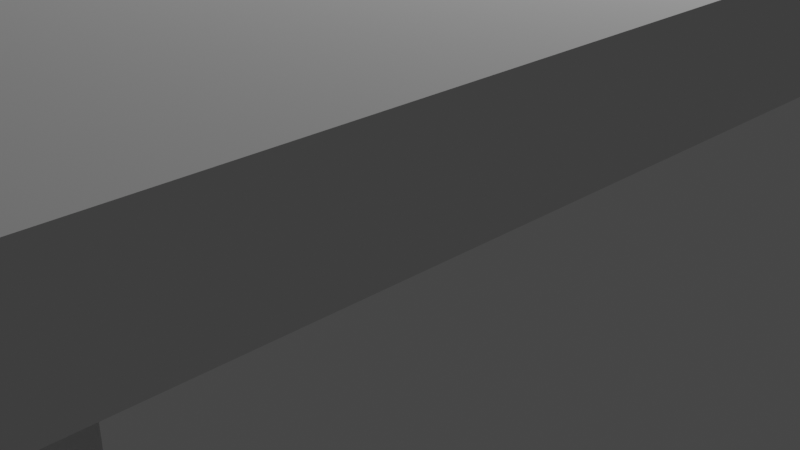 # Source: TABLE.blend  (saved by Blender 3.4.6; exported with 4.5.12 LTS)
import bpy
from mathutils import Matrix  # noqa: F401  (used for matrix-valued properties, if any)

bpy.ops.wm.read_factory_settings(use_empty=True)
scene = bpy.context.scene
scene.name = 'Scene'

# ---- collections
col_collection = bpy.data.collections.new('Collection'); scene.collection.children.link(col_collection)

# ---- materials (node trees are filled in below, after node groups)
mat_material_001 = bpy.data.materials.new('Material.001')
mat_material_001.alpha_threshold = 0.0
mat_material_001.use_transparent_shadow = False
mat_material_001.roughness = 0.5
mat_material_001.line_color = (0.0, 0.0, 0.0, 1.0)
mat_material_004 = bpy.data.materials.new('Material.004')
mat_material_004.alpha_threshold = 0.0
mat_material_004.use_transparent_shadow = False
mat_material_004.roughness = 0.5
mat_material_004.line_color = (0.0, 0.0, 0.0, 1.0)
mat_material_005 = bpy.data.materials.new('Material.005')
mat_material_005.alpha_threshold = 0.0
mat_material_005.use_transparent_shadow = False
mat_material_005.roughness = 0.5
mat_material_005.line_color = (0.0, 0.0, 0.0, 1.0)
mat_material_006 = bpy.data.materials.new('Material.006')
mat_material_006.alpha_threshold = 0.0
mat_material_006.use_transparent_shadow = False
mat_material_006.roughness = 0.5
mat_material_006.line_color = (0.0, 0.0, 0.0, 1.0)

# ---- material node trees
mat_material_001.use_nodes = True; mat_material_001.node_tree.nodes.clear()
_N = mat_material_001.node_tree.nodes; _L = mat_material_001.node_tree.links
n0 = _N.new('ShaderNodeOutputMaterial'); n0.name = 'Material Output'; n0.location = (300, 300)
n1 = _N.new('ShaderNodeBsdfPrincipled'); n1.name = 'Principled BSDF'; n1.location = (10, 300)
n1.distribution = 'GGX'
n1.subsurface_method = 'RANDOM_WALK_SKIN'
n1.inputs[3].default_value = 1.45
n1.inputs[27].default_value = (0.0, 0.0, 0.0, 1.0)
n1.inputs[28].default_value = 1.0
_L.new(n1.outputs[0], n0.inputs[0])
n0.is_active_output = True
mat_material_004.use_nodes = True; mat_material_004.node_tree.nodes.clear()
_N = mat_material_004.node_tree.nodes; _L = mat_material_004.node_tree.links
n0 = _N.new('ShaderNodeOutputMaterial'); n0.name = 'Material Output'; n0.location = (300, 300)
n1 = _N.new('ShaderNodeBsdfPrincipled'); n1.name = 'Principled BSDF'; n1.location = (10, 300)
n1.distribution = 'GGX'
n1.subsurface_method = 'RANDOM_WALK_SKIN'
n1.inputs[3].default_value = 1.45
n1.inputs[27].default_value = (0.0, 0.0, 0.0, 1.0)
n1.inputs[28].default_value = 1.0
_L.new(n1.outputs[0], n0.inputs[0])
n0.is_active_output = True
mat_material_005.use_nodes = True; mat_material_005.node_tree.nodes.clear()
_N = mat_material_005.node_tree.nodes; _L = mat_material_005.node_tree.links
n0 = _N.new('ShaderNodeOutputMaterial'); n0.name = 'Material Output'; n0.location = (300, 300)
n1 = _N.new('ShaderNodeBsdfPrincipled'); n1.name = 'Principled BSDF'; n1.location = (10, 300)
n1.distribution = 'GGX'
n1.subsurface_method = 'RANDOM_WALK_SKIN'
n1.inputs[3].default_value = 1.45
n1.inputs[27].default_value = (0.0, 0.0, 0.0, 1.0)
n1.inputs[28].default_value = 1.0
_L.new(n1.outputs[0], n0.inputs[0])
n0.is_active_output = True
mat_material_006.use_nodes = True; mat_material_006.node_tree.nodes.clear()
_N = mat_material_006.node_tree.nodes; _L = mat_material_006.node_tree.links
n0 = _N.new('ShaderNodeOutputMaterial'); n0.name = 'Material Output'; n0.location = (300, 300)
n1 = _N.new('ShaderNodeBsdfPrincipled'); n1.name = 'Principled BSDF'; n1.location = (10, 300)
n1.distribution = 'GGX'
n1.subsurface_method = 'RANDOM_WALK_SKIN'
n1.inputs[3].default_value = 1.45
n1.inputs[27].default_value = (0.0, 0.0, 0.0, 1.0)
n1.inputs[28].default_value = 1.0
_L.new(n1.outputs[0], n0.inputs[0])
n0.is_active_output = True

# ---- world
world_world = bpy.data.worlds.new('World'); scene.world = world_world
world_world.use_nodes = True; world_world.node_tree.nodes.clear()
_N = world_world.node_tree.nodes; _L = world_world.node_tree.links
n0 = _N.new('ShaderNodeOutputWorld'); n0.name = 'World Output'; n0.location = (300, 300)
n1 = _N.new('ShaderNodeBackground'); n1.name = 'Background'; n1.location = (10, 300)
n1.inputs[0].default_value = (0.05088, 0.05088, 0.05088, 1.0)
_L.new(n1.outputs[0], n0.inputs[0])
n0.is_active_output = True
world_world.color = (0.05088, 0.05088, 0.05088)
world_world.use_sun_shadow = False
world_world.sun_shadow_jitter_overblur = 0.0

# ---- cameras
cam_camera = bpy.data.cameras.new('Camera')
cam_camera.clip_end = 100.0
cam_camera.ortho_scale = 7.314

# ---- lights
light_light = bpy.data.lights.new('Light', 'POINT')
light_light.transmission_factor = 0.0
light_light.energy = 1000.0
light_light.shadow_soft_size = 0.1
light_light.shadow_maximum_resolution = 0.006
light_light.use_absolute_resolution = True

# ---- meshes
me_cube_001 = bpy.data.meshes.new('Cube.001')
me_cube_001.from_pydata([(0.0, 0.5, -1.165), (0.0, 0.5, 4.094), (0.3214, 0.383, -1.165), (0.3214, 0.383, 4.094), (0.4924, 0.08682, -1.165), (0.4924, 0.08682, 4.094), (0.433, -0.25, -1.165), (0.433, -0.25, 4.094), (0.171, -0.4698, -1.165), (0.171, -0.4698, 4.094), (-0.171, -0.4698, -1.165), (-0.171, -0.4698, 4.094), (-0.433, -0.25, -1.165), (-0.433, -0.25, 4.094), (-0.4924, 0.08682, -1.165), (-0.4924, 0.08682, 4.094), (-0.3214, 0.383, -1.165), (-0.3214, 0.383, 4.094)], [], [(0, 1, 3, 2), (2, 3, 5, 4), (4, 5, 7, 6), (6, 7, 9, 8), (8, 9, 11, 10), (10, 11, 13, 12), (12, 13, 15, 14), (3, 1, 17, 15, 13, 11, 9, 7, 5), (14, 15, 17, 16), (16, 17, 1, 0), (0, 2, 4, 6, 8, 10, 12, 14, 16)])
me_cube_001.polygons.foreach_set('use_smooth', [True] * 11)
_uv = me_cube_001.uv_layers.new(name='UVMap')
_uv.uv.foreach_set('vector', [1.0, 0.5, 1.0, 1.0, 0.8889, 1.0, 0.8889, 0.5, 0.8889, 0.5, 0.8889, 1.0, 0.7778, 1.0, 0.7778, 0.5, 0.7778, 0.5, 0.7778, 1.0, 0.6667, 1.0, 0.6667, 0.5, 0.6667, 0.5, 0.6667, 1.0, 0.5556, 1.0, 0.5556, 0.5, 0.5556, 0.5, 0.5556, 1.0, 0.4444, 1.0, 0.4444, 0.5, 0.4444, 0.5, 0.4444, 1.0, 0.3333, 1.0, 0.3333, 0.5, 0.3333, 0.5, 0.3333, 1.0, 0.2222, 1.0, 0.2222, 0.5, 0.8889, 1.0, 1.0, 1.0, 0.1111, 1.0, 0.2222, 1.0, 0.3333, 1.0, 0.4444, 1.0, 0.5556, 1.0, 0.6667, 1.0, 0.7778, 1.0, 0.2222, 0.5, 0.2222, 1.0, 0.1111, 1.0, 0.1111, 0.5, 0.1111, 0.5, 0.1111, 1.0, 4.47e-08, 1.0, 4.47e-08, 0.5, 0.75, 0.49, 0.9043, 0.4339, 0.9864, 0.2917, 0.9578, 0.13, 0.8321, 0.02447, 0.6679, 0.02447, 0.5422, 0.13, 0.5136, 0.2917, 0.5957, 0.4339])
me_cube_001.materials.append(mat_material_001)
me_cube_001.use_mirror_vertex_groups = False
me_cube_001.update()
me_cube_004 = bpy.data.meshes.new('Cube.004')
me_cube_004.from_pydata([(0.0, 0.5, -1.165), (0.0, 0.5, 4.094), (0.3214, 0.383, -1.165), (0.3214, 0.383, 4.094), (0.4924, 0.08682, -1.165), (0.4924, 0.08682, 4.094), (0.433, -0.25, -1.165), (0.433, -0.25, 4.094), (0.171, -0.4698, -1.165), (0.171, -0.4698, 4.094), (-0.171, -0.4698, -1.165), (-0.171, -0.4698, 4.094), (-0.433, -0.25, -1.165), (-0.433, -0.25, 4.094), (-0.4924, 0.08682, -1.165), (-0.4924, 0.08682, 4.094), (-0.3214, 0.383, -1.165), (-0.3214, 0.383, 4.094)], [], [(0, 1, 3, 2), (2, 3, 5, 4), (4, 5, 7, 6), (6, 7, 9, 8), (8, 9, 11, 10), (10, 11, 13, 12), (12, 13, 15, 14), (3, 1, 17, 15, 13, 11, 9, 7, 5), (14, 15, 17, 16), (16, 17, 1, 0), (0, 2, 4, 6, 8, 10, 12, 14, 16)])
me_cube_004.polygons.foreach_set('use_smooth', [True] * 11)
_uv = me_cube_004.uv_layers.new(name='UVMap')
_uv.uv.foreach_set('vector', [1.0, 0.5, 1.0, 1.0, 0.8889, 1.0, 0.8889, 0.5, 0.8889, 0.5, 0.8889, 1.0, 0.7778, 1.0, 0.7778, 0.5, 0.7778, 0.5, 0.7778, 1.0, 0.6667, 1.0, 0.6667, 0.5, 0.6667, 0.5, 0.6667, 1.0, 0.5556, 1.0, 0.5556, 0.5, 0.5556, 0.5, 0.5556, 1.0, 0.4444, 1.0, 0.4444, 0.5, 0.4444, 0.5, 0.4444, 1.0, 0.3333, 1.0, 0.3333, 0.5, 0.3333, 0.5, 0.3333, 1.0, 0.2222, 1.0, 0.2222, 0.5, 0.8889, 1.0, 1.0, 1.0, 0.1111, 1.0, 0.2222, 1.0, 0.3333, 1.0, 0.4444, 1.0, 0.5556, 1.0, 0.6667, 1.0, 0.7778, 1.0, 0.2222, 0.5, 0.2222, 1.0, 0.1111, 1.0, 0.1111, 0.5, 0.1111, 0.5, 0.1111, 1.0, 4.47e-08, 1.0, 4.47e-08, 0.5, 0.75, 0.49, 0.9043, 0.4339, 0.9864, 0.2917, 0.9578, 0.13, 0.8321, 0.02447, 0.6679, 0.02447, 0.5422, 0.13, 0.5136, 0.2917, 0.5957, 0.4339])
me_cube_004.materials.append(mat_material_004)
me_cube_004.use_mirror_vertex_groups = False
me_cube_004.update()
me_cube_005 = bpy.data.meshes.new('Cube.005')
me_cube_005.from_pydata([(0.0, 0.5, -1.165), (0.0, 0.5, 4.094), (0.3214, 0.383, -1.165), (0.3214, 0.383, 4.094), (0.4924, 0.08682, -1.165), (0.4924, 0.08682, 4.094), (0.433, -0.25, -1.165), (0.433, -0.25, 4.094), (0.171, -0.4698, -1.165), (0.171, -0.4698, 4.094), (-0.171, -0.4698, -1.165), (-0.171, -0.4698, 4.094), (-0.433, -0.25, -1.165), (-0.433, -0.25, 4.094), (-0.4924, 0.08682, -1.165), (-0.4924, 0.08682, 4.094), (-0.3214, 0.383, -1.165), (-0.3214, 0.383, 4.094)], [], [(0, 1, 3, 2), (2, 3, 5, 4), (4, 5, 7, 6), (6, 7, 9, 8), (8, 9, 11, 10), (10, 11, 13, 12), (12, 13, 15, 14), (3, 1, 17, 15, 13, 11, 9, 7, 5), (14, 15, 17, 16), (16, 17, 1, 0), (0, 2, 4, 6, 8, 10, 12, 14, 16)])
me_cube_005.polygons.foreach_set('use_smooth', [True] * 11)
_uv = me_cube_005.uv_layers.new(name='UVMap')
_uv.uv.foreach_set('vector', [1.0, 0.5, 1.0, 1.0, 0.8889, 1.0, 0.8889, 0.5, 0.8889, 0.5, 0.8889, 1.0, 0.7778, 1.0, 0.7778, 0.5, 0.7778, 0.5, 0.7778, 1.0, 0.6667, 1.0, 0.6667, 0.5, 0.6667, 0.5, 0.6667, 1.0, 0.5556, 1.0, 0.5556, 0.5, 0.5556, 0.5, 0.5556, 1.0, 0.4444, 1.0, 0.4444, 0.5, 0.4444, 0.5, 0.4444, 1.0, 0.3333, 1.0, 0.3333, 0.5, 0.3333, 0.5, 0.3333, 1.0, 0.2222, 1.0, 0.2222, 0.5, 0.8889, 1.0, 1.0, 1.0, 0.1111, 1.0, 0.2222, 1.0, 0.3333, 1.0, 0.4444, 1.0, 0.5556, 1.0, 0.6667, 1.0, 0.7778, 1.0, 0.2222, 0.5, 0.2222, 1.0, 0.1111, 1.0, 0.1111, 0.5, 0.1111, 0.5, 0.1111, 1.0, 4.47e-08, 1.0, 4.47e-08, 0.5, 0.75, 0.49, 0.9043, 0.4339, 0.9864, 0.2917, 0.9578, 0.13, 0.8321, 0.02447, 0.6679, 0.02447, 0.5422, 0.13, 0.5136, 0.2917, 0.5957, 0.4339])
me_cube_005.materials.append(mat_material_005)
me_cube_005.use_mirror_vertex_groups = False
me_cube_005.update()
me_cube_006 = bpy.data.meshes.new('Cube.006')
me_cube_006.from_pydata([(0.0, 0.5, -1.165), (0.0, 0.5, 4.094), (0.3214, 0.383, -1.165), (0.3214, 0.383, 4.094), (0.4924, 0.08682, -1.165), (0.4924, 0.08682, 4.094), (0.433, -0.25, -1.165), (0.433, -0.25, 4.094), (0.171, -0.4698, -1.165), (0.171, -0.4698, 4.094), (-0.171, -0.4698, -1.165), (-0.171, -0.4698, 4.094), (-0.433, -0.25, -1.165), (-0.433, -0.25, 4.094), (-0.4924, 0.08682, -1.165), (-0.4924, 0.08682, 4.094), (-0.3214, 0.383, -1.165), (-0.3214, 0.383, 4.094)], [], [(0, 1, 3, 2), (2, 3, 5, 4), (4, 5, 7, 6), (6, 7, 9, 8), (8, 9, 11, 10), (10, 11, 13, 12), (12, 13, 15, 14), (3, 1, 17, 15, 13, 11, 9, 7, 5), (14, 15, 17, 16), (16, 17, 1, 0), (0, 2, 4, 6, 8, 10, 12, 14, 16)])
me_cube_006.polygons.foreach_set('use_smooth', [True] * 11)
_uv = me_cube_006.uv_layers.new(name='UVMap')
_uv.uv.foreach_set('vector', [1.0, 0.5, 1.0, 1.0, 0.8889, 1.0, 0.8889, 0.5, 0.8889, 0.5, 0.8889, 1.0, 0.7778, 1.0, 0.7778, 0.5, 0.7778, 0.5, 0.7778, 1.0, 0.6667, 1.0, 0.6667, 0.5, 0.6667, 0.5, 0.6667, 1.0, 0.5556, 1.0, 0.5556, 0.5, 0.5556, 0.5, 0.5556, 1.0, 0.4444, 1.0, 0.4444, 0.5, 0.4444, 0.5, 0.4444, 1.0, 0.3333, 1.0, 0.3333, 0.5, 0.3333, 0.5, 0.3333, 1.0, 0.2222, 1.0, 0.2222, 0.5, 0.8889, 1.0, 1.0, 1.0, 0.1111, 1.0, 0.2222, 1.0, 0.3333, 1.0, 0.4444, 1.0, 0.5556, 1.0, 0.6667, 1.0, 0.7778, 1.0, 0.2222, 0.5, 0.2222, 1.0, 0.1111, 1.0, 0.1111, 0.5, 0.1111, 0.5, 0.1111, 1.0, 4.47e-08, 1.0, 4.47e-08, 0.5, 0.75, 0.49, 0.9043, 0.4339, 0.9864, 0.2917, 0.9578, 0.13, 0.8321, 0.02447, 0.6679, 0.02447, 0.5422, 0.13, 0.5136, 0.2917, 0.5957, 0.4339])
me_cube_006.materials.append(mat_material_006)
me_cube_006.use_mirror_vertex_groups = False
me_cube_006.update()
me_cube_007 = bpy.data.meshes.new('Cube.007')
me_cube_007.from_pydata([(-5.521, -4.43, -0.2442), (-5.521, -4.43, 0.2442), (-5.521, 4.43, -0.2442), (-5.521, 4.43, 0.2442), (5.521, -4.43, -0.2442), (5.521, -4.43, 0.2442), (5.521, 4.43, -0.2442), (5.521, 4.43, 0.2442)], [], [(0, 1, 3, 2), (2, 3, 7, 6), (6, 7, 5, 4), (4, 5, 1, 0), (2, 6, 4, 0), (7, 3, 1, 5)])
_uv = me_cube_007.uv_layers.new(name='UVMap')
_uv.uv.foreach_set('vector', [0.375, 0.0, 0.625, 0.0, 0.625, 0.25, 0.375, 0.25, 0.375, 0.25, 0.625, 0.25, 0.625, 0.5, 0.375, 0.5, 0.375, 0.5, 0.625, 0.5, 0.625, 0.75, 0.375, 0.75, 0.375, 0.75, 0.625, 0.75, 0.625, 1.0, 0.375, 1.0, 0.125, 0.5, 0.375, 0.5, 0.375, 0.75, 0.125, 0.75, 0.625, 0.5, 0.875, 0.5, 0.875, 0.75, 0.625, 0.75])
me_cube_007.update()

# ---- objects
ob_light = bpy.data.objects.new('Light', light_light)
ob_camera = bpy.data.objects.new('Camera', cam_camera)
ob_cube_001 = bpy.data.objects.new('Cube.001', me_cube_001)
ob_cube_004 = bpy.data.objects.new('Cube.004', me_cube_004)
ob_cube_005 = bpy.data.objects.new('Cube.005', me_cube_005)
ob_cube = bpy.data.objects.new('Cube', me_cube_006)
ob_cube_002 = bpy.data.objects.new('Cube.002', me_cube_007)

# ---- transforms, parenting, visibility, modifiers, constraints
ob_light.location = (4.076, 1.005, 5.904)
ob_light.rotation_euler = (0.6503, 0.05522, 1.866)
ob_light.lock_rotations_4d = False
ob_light.empty_display_type = 'ARROWS'
ob_light.color = (0.0, 0.0, 0.0, 0.0)
ob_light.lineart.crease_threshold = 0.0
ob_camera.location = (7.359, -6.926, 4.958)
ob_camera.rotation_euler = (1.109, 0.0, 0.8149)
ob_camera.lock_rotations_4d = False
ob_camera.empty_display_type = 'ARROWS'
ob_camera.color = (0.0, 0.0, 0.0, 0.0)
ob_camera.display_type = 'WIRE'
ob_camera.lineart.crease_threshold = 0.0
ob_cube_001.location = (4.8, 1.228, -0.3263)
ob_cube_001.lock_rotations_4d = False
ob_cube_001.empty_display_type = 'ARROWS'
ob_cube_001.lineart.crease_threshold = 0.0
ob_cube_004.location = (-4.932, -6.061, -0.3046)
ob_cube_004.lock_rotations_4d = False
ob_cube_004.empty_display_type = 'ARROWS'
ob_cube_004.lineart.crease_threshold = 0.0
ob_cube_005.location = (-4.726, 1.412, -0.2099)
ob_cube_005.lock_rotations_4d = False
ob_cube_005.empty_display_type = 'ARROWS'
ob_cube_005.lineart.crease_threshold = 0.0
ob_cube.location = (4.625, -6.187, -0.4543)
ob_cube.lock_rotations_4d = False
ob_cube.empty_display_type = 'ARROWS'
ob_cube.lineart.crease_threshold = 0.0
ob_cube_002.location = (0.0, -2.357, 3.778)

# ---- collection membership
col_collection.objects.link(ob_light)
col_collection.objects.link(ob_camera)
col_collection.objects.link(ob_cube_001)
col_collection.objects.link(ob_cube_004)
col_collection.objects.link(ob_cube_005)
col_collection.objects.link(ob_cube)
col_collection.objects.link(ob_cube_002)

# ---- scene / render settings (as saved in the file)
scene.camera = ob_camera
scene.frame_start = 1; scene.frame_end = 250; scene.frame_set(1)
scene.render.engine = 'BLENDER_EEVEE_NEXT'
scene.cycles.sampling_pattern = 'TABULATED_SOBOL'
scene.cycles.use_light_tree = False
scene.view_settings.view_transform = 'Filmic'
bpy.context.view_layer.update()
